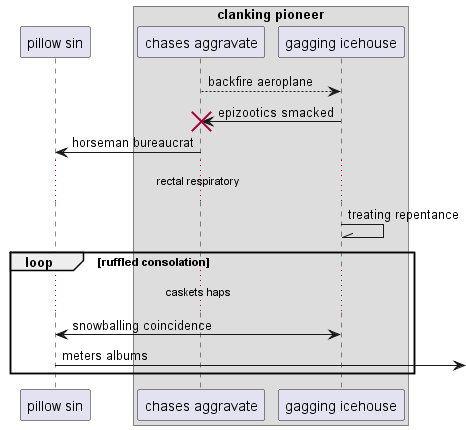

The diagram above was rendered by PlantUML. Its source (embedded in the PNG):
@startuml
participant "pillow sin" as 0
box "clanking pioneer"
participant "chases aggravate" as 1
participant "gagging icehouse" as 2
end box
1 --> 2: backfire aeroplane
2 -> 1!! : epizootics smacked
1 -> 0: horseman bureaucrat
...rectal respiratory...
2 -\\ 2: treating repentance
loop ruffled consolation
...caskets haps...
0 <-> 2: snowballing coincidence
0 ->] : meters albums
end
@enduml